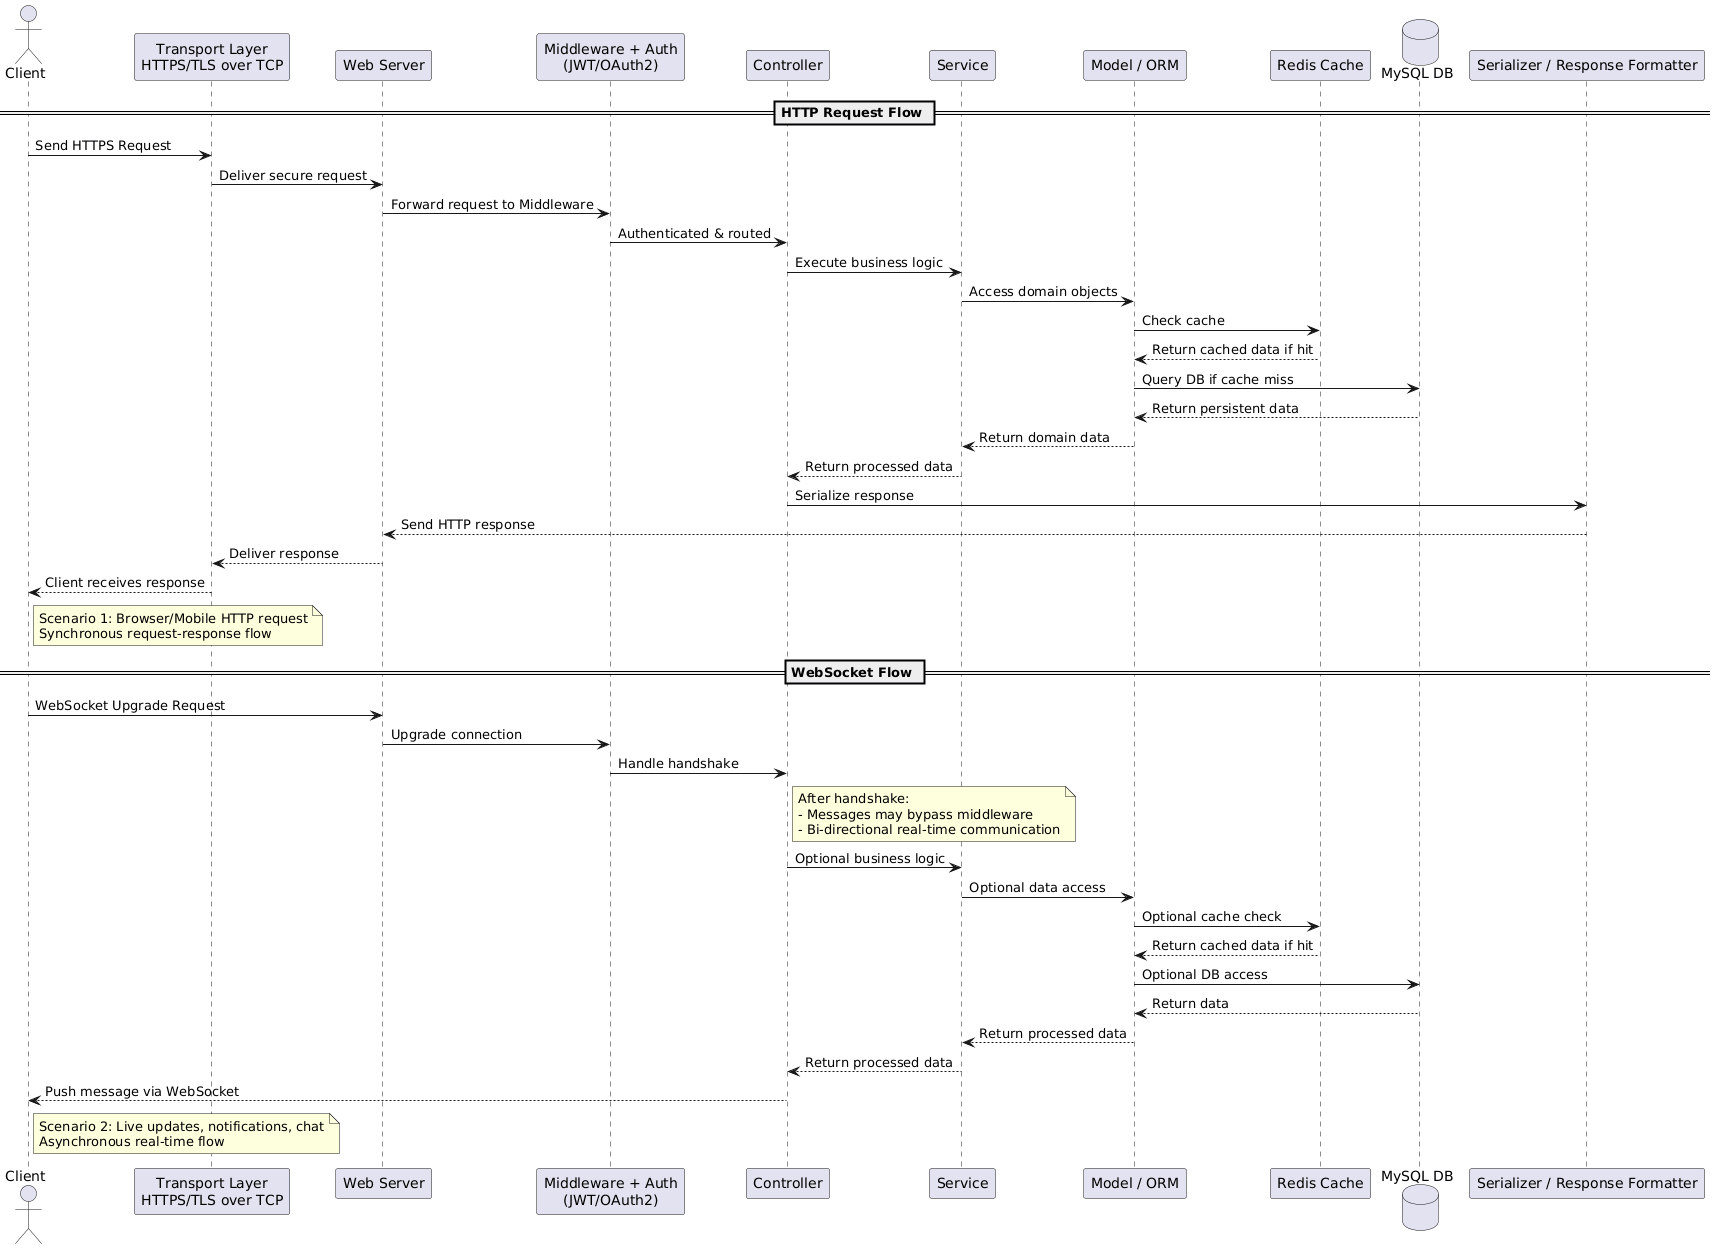

The diagram above was rendered by PlantUML. Its source (embedded in the PNG):
@startuml
' =========================
' SEQUENCE DIAGRAM - HTTP + WebSocket Flow
' =========================
actor Client as C

participant "Transport Layer\nHTTPS/TLS over TCP" as H
participant "Web Server" as W
participant "Middleware + Auth\n(JWT/OAuth2)" as M
participant "Controller" as Ctrl
participant "Service" as S
participant "Model / ORM" as Mod
participant "Redis Cache" as R
database "MySQL DB" as DB
participant "Serializer / Response Formatter" as V

' -------------------------
' SCENARIO 1: HTTP Request Flow
' -------------------------
== HTTP Request Flow ==
C -> H : Send HTTPS Request
H -> W : Deliver secure request
W -> M : Forward request to Middleware
M -> Ctrl : Authenticated & routed
Ctrl -> S : Execute business logic
S -> Mod : Access domain objects
Mod -> R : Check cache
R --> Mod : Return cached data if hit
Mod -> DB : Query DB if cache miss
DB --> Mod : Return persistent data
Mod --> S : Return domain data
S --> Ctrl : Return processed data
Ctrl -> V : Serialize response
V --> W : Send HTTP response
W --> H : Deliver response
H --> C : Client receives response

' Optional notes
note right of C
Scenario 1: Browser/Mobile HTTP request
Synchronous request-response flow
end note

' -------------------------
' SCENARIO 2: WebSocket Flow
' -------------------------
== WebSocket Flow ==
C -> W : WebSocket Upgrade Request
W -> M : Upgrade connection
M -> Ctrl : Handle handshake
note right of Ctrl
After handshake:
- Messages may bypass middleware
- Bi-directional real-time communication
end note

Ctrl -> S : Optional business logic
S -> Mod : Optional data access
Mod -> R : Optional cache check
R --> Mod : Return cached data if hit
Mod -> DB : Optional DB access
DB --> Mod : Return data
Mod --> S : Return processed data
S --> Ctrl : Return processed data
Ctrl --> C : Push message via WebSocket

note right of C
Scenario 2: Live updates, notifications, chat
Asynchronous real-time flow
end note
@enduml